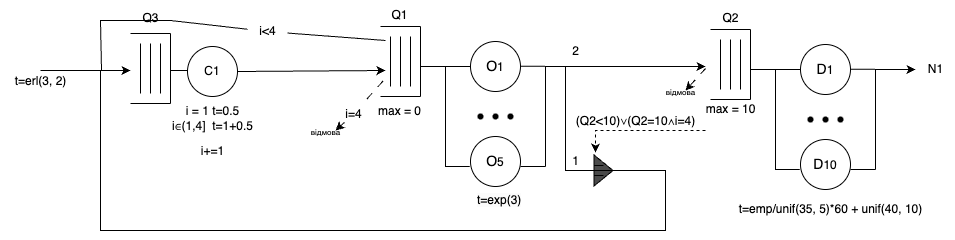

The diagram above was exported from draw.io. Its source (the exported page's mxGraphModel, read from the mxfile embedded in the PNG):
<mxGraphModel dx="1019" dy="-1692" grid="1" gridSize="10" guides="1" tooltips="1" connect="1" arrows="1" fold="1" page="1" pageScale="1" pageWidth="827" pageHeight="1169" math="0" shadow="0">
  <root>
    <mxCell id="0" />
    <mxCell id="1" parent="0" />
    <mxCell id="BLsJ6KAruF-YCEGzuVYO-10" value="t=erl(3, 2)" style="text;html=1;align=center;verticalAlign=middle;resizable=0;points=[];autosize=1;strokeColor=none;fillColor=none;" parent="1" vertex="1">
      <mxGeometry x="40" y="2736" width="80" height="30" as="geometry" />
    </mxCell>
    <mxCell id="BLsJ6KAruF-YCEGzuVYO-11" value="" style="group" parent="1" vertex="1" connectable="0">
      <mxGeometry x="419.9999999999999" y="2696" width="40" height="70" as="geometry" />
    </mxCell>
    <mxCell id="BLsJ6KAruF-YCEGzuVYO-12" value="" style="endArrow=none;html=1;rounded=0;strokeWidth=1;" parent="BLsJ6KAruF-YCEGzuVYO-11" edge="1">
      <mxGeometry width="50" height="50" relative="1" as="geometry">
        <mxPoint x="40" y="70" as="sourcePoint" />
        <mxPoint x="40" as="targetPoint" />
      </mxGeometry>
    </mxCell>
    <mxCell id="BLsJ6KAruF-YCEGzuVYO-13" value="" style="endArrow=none;html=1;rounded=0;" parent="BLsJ6KAruF-YCEGzuVYO-11" edge="1">
      <mxGeometry width="50" height="50" relative="1" as="geometry">
        <mxPoint as="sourcePoint" />
        <mxPoint x="40" as="targetPoint" />
      </mxGeometry>
    </mxCell>
    <mxCell id="BLsJ6KAruF-YCEGzuVYO-14" value="" style="endArrow=none;html=1;rounded=0;" parent="BLsJ6KAruF-YCEGzuVYO-11" edge="1">
      <mxGeometry width="50" height="50" relative="1" as="geometry">
        <mxPoint y="70" as="sourcePoint" />
        <mxPoint x="40" y="70" as="targetPoint" />
      </mxGeometry>
    </mxCell>
    <mxCell id="BLsJ6KAruF-YCEGzuVYO-15" value="" style="endArrow=none;html=1;rounded=0;strokeWidth=1;" parent="BLsJ6KAruF-YCEGzuVYO-11" edge="1">
      <mxGeometry width="50" height="50" relative="1" as="geometry">
        <mxPoint x="10" y="60" as="sourcePoint" />
        <mxPoint x="10" y="10" as="targetPoint" />
      </mxGeometry>
    </mxCell>
    <mxCell id="BLsJ6KAruF-YCEGzuVYO-16" value="" style="endArrow=none;html=1;rounded=0;strokeWidth=1;" parent="BLsJ6KAruF-YCEGzuVYO-11" edge="1">
      <mxGeometry width="50" height="50" relative="1" as="geometry">
        <mxPoint x="20" y="60" as="sourcePoint" />
        <mxPoint x="20" y="10" as="targetPoint" />
      </mxGeometry>
    </mxCell>
    <mxCell id="BLsJ6KAruF-YCEGzuVYO-17" value="" style="endArrow=none;html=1;rounded=0;strokeWidth=1;" parent="BLsJ6KAruF-YCEGzuVYO-11" edge="1">
      <mxGeometry width="50" height="50" relative="1" as="geometry">
        <mxPoint x="30" y="60" as="sourcePoint" />
        <mxPoint x="30" y="10" as="targetPoint" />
      </mxGeometry>
    </mxCell>
    <mxCell id="BLsJ6KAruF-YCEGzuVYO-18" value="&lt;font style=&quot;font-size: 14px;&quot;&gt;O&lt;/font&gt;1" style="ellipse;whiteSpace=wrap;html=1;aspect=fixed;" parent="1" vertex="1">
      <mxGeometry x="510" y="2711" width="50" height="50" as="geometry" />
    </mxCell>
    <mxCell id="BLsJ6KAruF-YCEGzuVYO-19" value="&lt;font style=&quot;font-size: 14px;&quot;&gt;O&lt;/font&gt;5" style="ellipse;whiteSpace=wrap;html=1;aspect=fixed;" parent="1" vertex="1">
      <mxGeometry x="510" y="2806" width="50" height="50" as="geometry" />
    </mxCell>
    <mxCell id="BLsJ6KAruF-YCEGzuVYO-20" value="" style="endArrow=none;html=1;rounded=0;exitX=0;exitY=0.5;exitDx=0;exitDy=0;" parent="1" source="BLsJ6KAruF-YCEGzuVYO-18" edge="1">
      <mxGeometry width="50" height="50" relative="1" as="geometry">
        <mxPoint x="510" y="2666" as="sourcePoint" />
        <mxPoint x="460" y="2736" as="targetPoint" />
        <Array as="points">
          <mxPoint x="485" y="2736" />
        </Array>
      </mxGeometry>
    </mxCell>
    <mxCell id="BLsJ6KAruF-YCEGzuVYO-21" value="" style="endArrow=none;html=1;rounded=0;entryX=-0.015;entryY=0.598;entryDx=0;entryDy=0;entryPerimeter=0;" parent="1" target="BLsJ6KAruF-YCEGzuVYO-19" edge="1">
      <mxGeometry width="50" height="50" relative="1" as="geometry">
        <mxPoint x="485" y="2736" as="sourcePoint" />
        <mxPoint x="530" y="2726" as="targetPoint" />
        <Array as="points">
          <mxPoint x="485" y="2836" />
        </Array>
      </mxGeometry>
    </mxCell>
    <mxCell id="BLsJ6KAruF-YCEGzuVYO-22" value="" style="endArrow=none;html=1;rounded=0;" parent="1" edge="1">
      <mxGeometry width="50" height="50" relative="1" as="geometry">
        <mxPoint x="585" y="2836" as="sourcePoint" />
        <mxPoint x="585" y="2736" as="targetPoint" />
      </mxGeometry>
    </mxCell>
    <mxCell id="BLsJ6KAruF-YCEGzuVYO-23" value="" style="endArrow=none;html=1;rounded=0;exitX=1;exitY=0.5;exitDx=0;exitDy=0;" parent="1" edge="1">
      <mxGeometry width="50" height="50" relative="1" as="geometry">
        <mxPoint x="560" y="2735.65" as="sourcePoint" />
        <mxPoint x="585" y="2735.65" as="targetPoint" />
      </mxGeometry>
    </mxCell>
    <mxCell id="BLsJ6KAruF-YCEGzuVYO-24" value="" style="endArrow=none;html=1;rounded=0;exitX=1;exitY=0.5;exitDx=0;exitDy=0;" parent="1" edge="1">
      <mxGeometry width="50" height="50" relative="1" as="geometry">
        <mxPoint x="560" y="2836" as="sourcePoint" />
        <mxPoint x="585" y="2836" as="targetPoint" />
      </mxGeometry>
    </mxCell>
    <mxCell id="BLsJ6KAruF-YCEGzuVYO-25" value="" style="endArrow=none;html=1;rounded=0;endFill=0;startArrow=none;startFill=0;" parent="1" edge="1">
      <mxGeometry width="50" height="50" relative="1" as="geometry">
        <mxPoint x="227" y="2740" as="sourcePoint" />
        <mxPoint x="210" y="2740" as="targetPoint" />
      </mxGeometry>
    </mxCell>
    <mxCell id="BLsJ6KAruF-YCEGzuVYO-26" value="" style="group" parent="1" vertex="1" connectable="0">
      <mxGeometry x="510" y="2776" width="50" height="20" as="geometry" />
    </mxCell>
    <mxCell id="BLsJ6KAruF-YCEGzuVYO-27" value="" style="shape=waypoint;sketch=0;size=6;pointerEvents=1;points=[];fillColor=none;resizable=0;rotatable=0;perimeter=centerPerimeter;snapToPoint=1;" parent="BLsJ6KAruF-YCEGzuVYO-26" vertex="1">
      <mxGeometry x="15" width="20" height="20" as="geometry" />
    </mxCell>
    <mxCell id="BLsJ6KAruF-YCEGzuVYO-28" value="" style="shape=waypoint;sketch=0;size=6;pointerEvents=1;points=[];fillColor=none;resizable=0;rotatable=0;perimeter=centerPerimeter;snapToPoint=1;" parent="BLsJ6KAruF-YCEGzuVYO-26" vertex="1">
      <mxGeometry width="20" height="20" as="geometry" />
    </mxCell>
    <mxCell id="BLsJ6KAruF-YCEGzuVYO-29" value="" style="shape=waypoint;sketch=0;size=6;pointerEvents=1;points=[];fillColor=none;resizable=0;rotatable=0;perimeter=centerPerimeter;snapToPoint=1;" parent="BLsJ6KAruF-YCEGzuVYO-26" vertex="1">
      <mxGeometry x="30" width="20" height="20" as="geometry" />
    </mxCell>
    <mxCell id="BLsJ6KAruF-YCEGzuVYO-30" value="&lt;span style=&quot;font-family: Helvetica; font-size: 12px; font-style: normal; font-variant-ligatures: normal; font-variant-caps: normal; font-weight: 400; letter-spacing: normal; orphans: 2; text-align: center; text-indent: 0px; text-transform: none; widows: 2; word-spacing: 0px; -webkit-text-stroke-width: 0px; white-space: normal; background-color: rgb(251, 251, 251); text-decoration-thickness: initial; text-decoration-style: initial; text-decoration-color: initial; float: none; display: inline !important; color: rgb(0, 0, 0);&quot;&gt;t=exp(3)&lt;/span&gt;" style="text;whiteSpace=wrap;html=1;" parent="1" vertex="1">
      <mxGeometry x="515" y="2856" width="100" height="40" as="geometry" />
    </mxCell>
    <mxCell id="BLsJ6KAruF-YCEGzuVYO-31" value="&lt;div&gt;&lt;br&gt;&lt;/div&gt;i = 1 t=0.5&lt;div&gt;i∈(1,4]&amp;nbsp;&amp;nbsp;&lt;span style=&quot;background-color: initial;&quot;&gt;t=1+0.5&lt;/span&gt;&lt;/div&gt;" style="text;html=1;align=center;verticalAlign=middle;resizable=0;points=[];autosize=1;strokeColor=none;fillColor=none;" parent="1" vertex="1">
      <mxGeometry x="202" y="2751" width="100" height="60" as="geometry" />
    </mxCell>
    <mxCell id="BLsJ6KAruF-YCEGzuVYO-32" value="" style="endArrow=classic;html=1;rounded=0;dashed=1;" parent="1" edge="1">
      <mxGeometry width="50" height="50" relative="1" as="geometry">
        <mxPoint x="745" y="2800" as="sourcePoint" />
        <mxPoint x="635" y="2822" as="targetPoint" />
        <Array as="points">
          <mxPoint x="635" y="2800" />
        </Array>
      </mxGeometry>
    </mxCell>
    <mxCell id="BLsJ6KAruF-YCEGzuVYO-33" value="" style="shape=flexArrow;endArrow=classic;html=1;rounded=0;fillColor=#4A4A4A;" parent="1" edge="1">
      <mxGeometry width="50" height="50" relative="1" as="geometry">
        <mxPoint x="633" y="2840" as="sourcePoint" />
        <mxPoint x="653" y="2840" as="targetPoint" />
        <Array as="points">
          <mxPoint x="643" y="2840" />
        </Array>
      </mxGeometry>
    </mxCell>
    <mxCell id="BLsJ6KAruF-YCEGzuVYO-34" value="" style="endArrow=classic;html=1;rounded=0;endFill=1;startArrow=classic;startFill=1;" parent="1" edge="1">
      <mxGeometry width="50" height="50" relative="1" as="geometry">
        <mxPoint x="745" y="2736" as="sourcePoint" />
        <mxPoint x="170" y="2740" as="targetPoint" />
        <Array as="points">
          <mxPoint x="585" y="2736" />
          <mxPoint x="605" y="2736" />
          <mxPoint x="605" y="2840" />
          <mxPoint x="705" y="2840" />
          <mxPoint x="705" y="2900" />
          <mxPoint x="465" y="2900" />
          <mxPoint x="140" y="2900" />
          <mxPoint x="140" y="2740" />
        </Array>
      </mxGeometry>
    </mxCell>
    <mxCell id="BLsJ6KAruF-YCEGzuVYO-35" value="&lt;font style=&quot;font-size: 8px;&quot;&gt;відмова&lt;/font&gt;" style="text;html=1;align=center;verticalAlign=middle;resizable=0;points=[];autosize=1;strokeColor=none;fillColor=none;" parent="1" vertex="1">
      <mxGeometry x="340" y="2786" width="50" height="30" as="geometry" />
    </mxCell>
    <mxCell id="BLsJ6KAruF-YCEGzuVYO-36" value="&lt;div&gt;(Q2&amp;lt;10)∨(Q2=10∧i=4)&lt;/div&gt;" style="text;html=1;align=center;verticalAlign=middle;resizable=0;points=[];autosize=1;strokeColor=none;fillColor=none;" parent="1" vertex="1">
      <mxGeometry x="605" y="2776" width="140" height="30" as="geometry" />
    </mxCell>
    <mxCell id="BLsJ6KAruF-YCEGzuVYO-37" value="1" style="text;html=1;align=center;verticalAlign=middle;resizable=0;points=[];autosize=1;strokeColor=none;fillColor=none;" parent="1" vertex="1">
      <mxGeometry x="600" y="2816" width="30" height="30" as="geometry" />
    </mxCell>
    <mxCell id="BLsJ6KAruF-YCEGzuVYO-38" value="Q1" style="text;html=1;align=center;verticalAlign=middle;resizable=0;points=[];autosize=1;strokeColor=none;fillColor=none;" parent="1" vertex="1">
      <mxGeometry x="419" y="2670" width="40" height="30" as="geometry" />
    </mxCell>
    <mxCell id="BLsJ6KAruF-YCEGzuVYO-39" value="2" style="text;html=1;align=center;verticalAlign=middle;resizable=0;points=[];autosize=1;strokeColor=none;fillColor=none;" parent="1" vertex="1">
      <mxGeometry x="600" y="2706" width="30" height="30" as="geometry" />
    </mxCell>
    <mxCell id="BLsJ6KAruF-YCEGzuVYO-40" value="" style="group" parent="1" vertex="1" connectable="0">
      <mxGeometry x="735" y="2673" width="260" height="221" as="geometry" />
    </mxCell>
    <mxCell id="BLsJ6KAruF-YCEGzuVYO-41" value="" style="group" parent="BLsJ6KAruF-YCEGzuVYO-40" vertex="1" connectable="0">
      <mxGeometry x="14.999999999999886" y="26" width="40" height="70" as="geometry" />
    </mxCell>
    <mxCell id="BLsJ6KAruF-YCEGzuVYO-42" value="" style="endArrow=none;html=1;rounded=0;strokeWidth=1;" parent="BLsJ6KAruF-YCEGzuVYO-41" edge="1">
      <mxGeometry width="50" height="50" relative="1" as="geometry">
        <mxPoint x="40" y="70" as="sourcePoint" />
        <mxPoint x="40" as="targetPoint" />
      </mxGeometry>
    </mxCell>
    <mxCell id="BLsJ6KAruF-YCEGzuVYO-43" value="" style="endArrow=none;html=1;rounded=0;" parent="BLsJ6KAruF-YCEGzuVYO-41" edge="1">
      <mxGeometry width="50" height="50" relative="1" as="geometry">
        <mxPoint as="sourcePoint" />
        <mxPoint x="40" as="targetPoint" />
      </mxGeometry>
    </mxCell>
    <mxCell id="BLsJ6KAruF-YCEGzuVYO-44" value="" style="endArrow=none;html=1;rounded=0;" parent="BLsJ6KAruF-YCEGzuVYO-41" edge="1">
      <mxGeometry width="50" height="50" relative="1" as="geometry">
        <mxPoint y="70" as="sourcePoint" />
        <mxPoint x="40" y="70" as="targetPoint" />
      </mxGeometry>
    </mxCell>
    <mxCell id="BLsJ6KAruF-YCEGzuVYO-45" value="" style="endArrow=none;html=1;rounded=0;strokeWidth=1;" parent="BLsJ6KAruF-YCEGzuVYO-41" edge="1">
      <mxGeometry width="50" height="50" relative="1" as="geometry">
        <mxPoint x="10" y="60" as="sourcePoint" />
        <mxPoint x="10" y="10" as="targetPoint" />
      </mxGeometry>
    </mxCell>
    <mxCell id="BLsJ6KAruF-YCEGzuVYO-46" value="" style="endArrow=none;html=1;rounded=0;strokeWidth=1;" parent="BLsJ6KAruF-YCEGzuVYO-41" edge="1">
      <mxGeometry width="50" height="50" relative="1" as="geometry">
        <mxPoint x="20" y="60" as="sourcePoint" />
        <mxPoint x="20" y="10" as="targetPoint" />
      </mxGeometry>
    </mxCell>
    <mxCell id="BLsJ6KAruF-YCEGzuVYO-47" value="" style="endArrow=none;html=1;rounded=0;strokeWidth=1;" parent="BLsJ6KAruF-YCEGzuVYO-41" edge="1">
      <mxGeometry width="50" height="50" relative="1" as="geometry">
        <mxPoint x="30" y="60" as="sourcePoint" />
        <mxPoint x="30" y="10" as="targetPoint" />
      </mxGeometry>
    </mxCell>
    <mxCell id="BLsJ6KAruF-YCEGzuVYO-48" value="" style="endArrow=none;html=1;rounded=0;strokeWidth=1;" parent="BLsJ6KAruF-YCEGzuVYO-40" edge="1">
      <mxGeometry width="50" height="50" relative="1" as="geometry">
        <mxPoint x="54.999999999999886" y="96" as="sourcePoint" />
        <mxPoint x="54.999999999999886" y="26" as="targetPoint" />
      </mxGeometry>
    </mxCell>
    <mxCell id="BLsJ6KAruF-YCEGzuVYO-49" value="" style="endArrow=none;html=1;rounded=0;strokeWidth=1;" parent="BLsJ6KAruF-YCEGzuVYO-40" edge="1">
      <mxGeometry width="50" height="50" relative="1" as="geometry">
        <mxPoint x="44.999999999999886" y="86" as="sourcePoint" />
        <mxPoint x="44.999999999999886" y="36" as="targetPoint" />
      </mxGeometry>
    </mxCell>
    <mxCell id="BLsJ6KAruF-YCEGzuVYO-50" value="&lt;span style=&quot;font-size: 14px;&quot;&gt;D&lt;/span&gt;1" style="ellipse;whiteSpace=wrap;html=1;aspect=fixed;" parent="BLsJ6KAruF-YCEGzuVYO-40" vertex="1">
      <mxGeometry x="105" y="41" width="50" height="50" as="geometry" />
    </mxCell>
    <mxCell id="BLsJ6KAruF-YCEGzuVYO-51" value="&lt;span style=&quot;font-size: 14px;&quot;&gt;D&lt;/span&gt;&lt;font&gt;10&lt;/font&gt;" style="ellipse;whiteSpace=wrap;html=1;aspect=fixed;" parent="BLsJ6KAruF-YCEGzuVYO-40" vertex="1">
      <mxGeometry x="105" y="136" width="50" height="50" as="geometry" />
    </mxCell>
    <mxCell id="BLsJ6KAruF-YCEGzuVYO-52" value="" style="endArrow=none;html=1;rounded=0;exitX=0;exitY=0.5;exitDx=0;exitDy=0;" parent="BLsJ6KAruF-YCEGzuVYO-40" source="BLsJ6KAruF-YCEGzuVYO-50" edge="1">
      <mxGeometry width="50" height="50" relative="1" as="geometry">
        <mxPoint x="105" y="-4" as="sourcePoint" />
        <mxPoint x="55" y="66" as="targetPoint" />
        <Array as="points">
          <mxPoint x="80" y="66" />
        </Array>
      </mxGeometry>
    </mxCell>
    <mxCell id="BLsJ6KAruF-YCEGzuVYO-53" value="" style="endArrow=none;html=1;rounded=0;entryX=-0.015;entryY=0.598;entryDx=0;entryDy=0;entryPerimeter=0;" parent="BLsJ6KAruF-YCEGzuVYO-40" target="BLsJ6KAruF-YCEGzuVYO-51" edge="1">
      <mxGeometry width="50" height="50" relative="1" as="geometry">
        <mxPoint x="80" y="66" as="sourcePoint" />
        <mxPoint x="125" y="56" as="targetPoint" />
        <Array as="points">
          <mxPoint x="80" y="166" />
        </Array>
      </mxGeometry>
    </mxCell>
    <mxCell id="BLsJ6KAruF-YCEGzuVYO-54" value="" style="endArrow=none;html=1;rounded=0;" parent="BLsJ6KAruF-YCEGzuVYO-40" edge="1">
      <mxGeometry width="50" height="50" relative="1" as="geometry">
        <mxPoint x="180" y="166" as="sourcePoint" />
        <mxPoint x="180" y="66" as="targetPoint" />
      </mxGeometry>
    </mxCell>
    <mxCell id="BLsJ6KAruF-YCEGzuVYO-55" value="" style="endArrow=none;html=1;rounded=0;exitX=1;exitY=0.5;exitDx=0;exitDy=0;" parent="BLsJ6KAruF-YCEGzuVYO-40" edge="1">
      <mxGeometry width="50" height="50" relative="1" as="geometry">
        <mxPoint x="155" y="65.65000000000009" as="sourcePoint" />
        <mxPoint x="180" y="65.65000000000009" as="targetPoint" />
      </mxGeometry>
    </mxCell>
    <mxCell id="BLsJ6KAruF-YCEGzuVYO-56" value="" style="endArrow=none;html=1;rounded=0;exitX=1;exitY=0.5;exitDx=0;exitDy=0;" parent="BLsJ6KAruF-YCEGzuVYO-40" edge="1">
      <mxGeometry width="50" height="50" relative="1" as="geometry">
        <mxPoint x="155" y="166" as="sourcePoint" />
        <mxPoint x="180" y="166" as="targetPoint" />
      </mxGeometry>
    </mxCell>
    <mxCell id="BLsJ6KAruF-YCEGzuVYO-57" value="" style="endArrow=none;html=1;rounded=0;endFill=0;startArrow=classic;startFill=1;" parent="BLsJ6KAruF-YCEGzuVYO-40" edge="1">
      <mxGeometry width="50" height="50" relative="1" as="geometry">
        <mxPoint x="220" y="66" as="sourcePoint" />
        <mxPoint x="180" y="66" as="targetPoint" />
      </mxGeometry>
    </mxCell>
    <mxCell id="BLsJ6KAruF-YCEGzuVYO-58" value="" style="group" parent="BLsJ6KAruF-YCEGzuVYO-40" vertex="1" connectable="0">
      <mxGeometry x="105" y="106" width="50" height="20" as="geometry" />
    </mxCell>
    <mxCell id="BLsJ6KAruF-YCEGzuVYO-59" value="" style="shape=waypoint;sketch=0;size=6;pointerEvents=1;points=[];fillColor=none;resizable=0;rotatable=0;perimeter=centerPerimeter;snapToPoint=1;" parent="BLsJ6KAruF-YCEGzuVYO-58" vertex="1">
      <mxGeometry x="15" width="20" height="20" as="geometry" />
    </mxCell>
    <mxCell id="BLsJ6KAruF-YCEGzuVYO-60" value="" style="shape=waypoint;sketch=0;size=6;pointerEvents=1;points=[];fillColor=none;resizable=0;rotatable=0;perimeter=centerPerimeter;snapToPoint=1;" parent="BLsJ6KAruF-YCEGzuVYO-58" vertex="1">
      <mxGeometry width="20" height="20" as="geometry" />
    </mxCell>
    <mxCell id="BLsJ6KAruF-YCEGzuVYO-61" value="" style="shape=waypoint;sketch=0;size=6;pointerEvents=1;points=[];fillColor=none;resizable=0;rotatable=0;perimeter=centerPerimeter;snapToPoint=1;" parent="BLsJ6KAruF-YCEGzuVYO-58" vertex="1">
      <mxGeometry x="30" width="20" height="20" as="geometry" />
    </mxCell>
    <mxCell id="BLsJ6KAruF-YCEGzuVYO-62" value="max = 10" style="text;html=1;align=center;verticalAlign=middle;resizable=0;points=[];autosize=1;strokeColor=none;fillColor=none;" parent="BLsJ6KAruF-YCEGzuVYO-40" vertex="1">
      <mxGeometry y="91" width="70" height="30" as="geometry" />
    </mxCell>
    <mxCell id="BLsJ6KAruF-YCEGzuVYO-63" value="Q2" style="text;html=1;align=center;verticalAlign=middle;resizable=0;points=[];autosize=1;strokeColor=none;fillColor=none;" parent="BLsJ6KAruF-YCEGzuVYO-40" vertex="1">
      <mxGeometry x="15" width="40" height="30" as="geometry" />
    </mxCell>
    <mxCell id="BLsJ6KAruF-YCEGzuVYO-64" value="t=emp/unif(35, 5)*60 + unif(40, 10)" style="text;html=1;align=center;verticalAlign=middle;resizable=0;points=[];autosize=1;strokeColor=none;fillColor=none;" parent="BLsJ6KAruF-YCEGzuVYO-40" vertex="1">
      <mxGeometry x="30" y="191" width="210" height="30" as="geometry" />
    </mxCell>
    <mxCell id="BLsJ6KAruF-YCEGzuVYO-65" value="N1" style="text;html=1;align=center;verticalAlign=middle;resizable=0;points=[];autosize=1;strokeColor=none;fillColor=none;" parent="BLsJ6KAruF-YCEGzuVYO-40" vertex="1">
      <mxGeometry x="220" y="51" width="40" height="30" as="geometry" />
    </mxCell>
    <mxCell id="BLsJ6KAruF-YCEGzuVYO-68" value="max = 0" style="text;html=1;align=center;verticalAlign=middle;resizable=0;points=[];autosize=1;strokeColor=none;fillColor=none;" parent="1" vertex="1">
      <mxGeometry x="404" y="2766" width="70" height="30" as="geometry" />
    </mxCell>
    <mxCell id="BLsJ6KAruF-YCEGzuVYO-69" value="" style="endArrow=none;html=1;rounded=0;startArrow=none;startFill=0;endFill=0;dashed=1;dashPattern=8 8;" parent="1" source="BLsJ6KAruF-YCEGzuVYO-72" edge="1">
      <mxGeometry width="50" height="50" relative="1" as="geometry">
        <mxPoint x="395" y="2830" as="sourcePoint" />
        <mxPoint x="423" y="2750" as="targetPoint" />
      </mxGeometry>
    </mxCell>
    <mxCell id="BLsJ6KAruF-YCEGzuVYO-70" value="" style="endArrow=classic;html=1;rounded=0;" parent="1" edge="1">
      <mxGeometry width="50" height="50" relative="1" as="geometry">
        <mxPoint x="210" y="2690" as="sourcePoint" />
        <mxPoint x="170" y="2740" as="targetPoint" />
        <Array as="points">
          <mxPoint x="140" y="2690" />
          <mxPoint x="141" y="2740" />
        </Array>
      </mxGeometry>
    </mxCell>
    <mxCell id="BLsJ6KAruF-YCEGzuVYO-71" value="" style="endArrow=none;html=1;rounded=0;startArrow=classic;startFill=1;endFill=0;dashed=1;dashPattern=8 8;" parent="1" edge="1">
      <mxGeometry width="50" height="50" relative="1" as="geometry">
        <mxPoint x="375" y="2800" as="sourcePoint" />
        <mxPoint x="383.82758620689674" y="2792" as="targetPoint" />
      </mxGeometry>
    </mxCell>
    <mxCell id="BLsJ6KAruF-YCEGzuVYO-72" value="i=4" style="text;html=1;align=center;verticalAlign=middle;resizable=0;points=[];autosize=1;strokeColor=none;fillColor=none;" parent="1" vertex="1">
      <mxGeometry x="373" y="2768.5" width="40" height="30" as="geometry" />
    </mxCell>
    <mxCell id="BLsJ6KAruF-YCEGzuVYO-73" value="i+=1" style="text;html=1;align=center;verticalAlign=middle;resizable=0;points=[];autosize=1;strokeColor=none;fillColor=none;" parent="1" vertex="1">
      <mxGeometry x="227" y="2806" width="50" height="30" as="geometry" />
    </mxCell>
    <mxCell id="BLsJ6KAruF-YCEGzuVYO-74" value="" style="endArrow=none;html=1;rounded=0;startArrow=none;startFill=0;endFill=0;" parent="1" source="BLsJ6KAruF-YCEGzuVYO-75" edge="1">
      <mxGeometry width="50" height="50" relative="1" as="geometry">
        <mxPoint x="425" y="2710" as="sourcePoint" />
        <mxPoint x="210" y="2690" as="targetPoint" />
        <Array as="points" />
      </mxGeometry>
    </mxCell>
    <mxCell id="BLsJ6KAruF-YCEGzuVYO-76" value="" style="endArrow=none;html=1;rounded=0;startArrow=classic;startFill=1;endFill=0;dashed=1;dashPattern=8 8;" parent="1" edge="1">
      <mxGeometry width="50" height="50" relative="1" as="geometry">
        <mxPoint x="725" y="2760" as="sourcePoint" />
        <mxPoint x="745" y="2738" as="targetPoint" />
      </mxGeometry>
    </mxCell>
    <mxCell id="BLsJ6KAruF-YCEGzuVYO-77" value="&lt;font style=&quot;font-size: 8px;&quot;&gt;відмова&lt;/font&gt;" style="text;html=1;align=center;verticalAlign=middle;resizable=0;points=[];autosize=1;strokeColor=none;fillColor=none;" parent="1" vertex="1">
      <mxGeometry x="695" y="2746" width="50" height="30" as="geometry" />
    </mxCell>
    <mxCell id="BLsJ6KAruF-YCEGzuVYO-78" value="" style="group" parent="1" vertex="1" connectable="0">
      <mxGeometry x="169.9999999999999" y="2703" width="40" height="70" as="geometry" />
    </mxCell>
    <mxCell id="BLsJ6KAruF-YCEGzuVYO-79" value="" style="endArrow=none;html=1;rounded=0;strokeWidth=1;" parent="BLsJ6KAruF-YCEGzuVYO-78" edge="1">
      <mxGeometry width="50" height="50" relative="1" as="geometry">
        <mxPoint x="40" y="70" as="sourcePoint" />
        <mxPoint x="40" as="targetPoint" />
      </mxGeometry>
    </mxCell>
    <mxCell id="BLsJ6KAruF-YCEGzuVYO-80" value="" style="endArrow=none;html=1;rounded=0;" parent="BLsJ6KAruF-YCEGzuVYO-78" edge="1">
      <mxGeometry width="50" height="50" relative="1" as="geometry">
        <mxPoint as="sourcePoint" />
        <mxPoint x="40" as="targetPoint" />
      </mxGeometry>
    </mxCell>
    <mxCell id="BLsJ6KAruF-YCEGzuVYO-81" value="" style="endArrow=none;html=1;rounded=0;" parent="BLsJ6KAruF-YCEGzuVYO-78" edge="1">
      <mxGeometry width="50" height="50" relative="1" as="geometry">
        <mxPoint y="70" as="sourcePoint" />
        <mxPoint x="40" y="70" as="targetPoint" />
      </mxGeometry>
    </mxCell>
    <mxCell id="BLsJ6KAruF-YCEGzuVYO-82" value="" style="endArrow=none;html=1;rounded=0;strokeWidth=1;" parent="BLsJ6KAruF-YCEGzuVYO-78" edge="1">
      <mxGeometry width="50" height="50" relative="1" as="geometry">
        <mxPoint x="10" y="60" as="sourcePoint" />
        <mxPoint x="10" y="10" as="targetPoint" />
      </mxGeometry>
    </mxCell>
    <mxCell id="BLsJ6KAruF-YCEGzuVYO-83" value="" style="endArrow=none;html=1;rounded=0;strokeWidth=1;" parent="BLsJ6KAruF-YCEGzuVYO-78" edge="1">
      <mxGeometry width="50" height="50" relative="1" as="geometry">
        <mxPoint x="20" y="60" as="sourcePoint" />
        <mxPoint x="20" y="10" as="targetPoint" />
      </mxGeometry>
    </mxCell>
    <mxCell id="BLsJ6KAruF-YCEGzuVYO-84" value="" style="endArrow=none;html=1;rounded=0;strokeWidth=1;" parent="BLsJ6KAruF-YCEGzuVYO-78" edge="1">
      <mxGeometry width="50" height="50" relative="1" as="geometry">
        <mxPoint x="30" y="60" as="sourcePoint" />
        <mxPoint x="30" y="10" as="targetPoint" />
      </mxGeometry>
    </mxCell>
    <mxCell id="BLsJ6KAruF-YCEGzuVYO-86" value="" style="endArrow=none;html=1;rounded=0;endFill=0;startArrow=classic;startFill=1;" parent="1" target="BLsJ6KAruF-YCEGzuVYO-85" edge="1">
      <mxGeometry width="50" height="50" relative="1" as="geometry">
        <mxPoint x="425" y="2740" as="sourcePoint" />
        <mxPoint x="165" y="2740" as="targetPoint" />
      </mxGeometry>
    </mxCell>
    <mxCell id="BLsJ6KAruF-YCEGzuVYO-85" value="С1" style="ellipse;whiteSpace=wrap;html=1;aspect=fixed;" parent="1" vertex="1">
      <mxGeometry x="227" y="2716" width="50" height="50" as="geometry" />
    </mxCell>
    <mxCell id="BLsJ6KAruF-YCEGzuVYO-87" value="" style="endArrow=classic;html=1;rounded=0;" parent="1" edge="1">
      <mxGeometry width="50" height="50" relative="1" as="geometry">
        <mxPoint x="80" y="2740" as="sourcePoint" />
        <mxPoint x="170" y="2740" as="targetPoint" />
      </mxGeometry>
    </mxCell>
    <mxCell id="BLsJ6KAruF-YCEGzuVYO-89" value="" style="endArrow=none;html=1;rounded=0;startArrow=none;startFill=0;endFill=0;" parent="1" target="BLsJ6KAruF-YCEGzuVYO-75" edge="1">
      <mxGeometry width="50" height="50" relative="1" as="geometry">
        <mxPoint x="425" y="2710" as="sourcePoint" />
        <mxPoint x="210" y="2690" as="targetPoint" />
        <Array as="points" />
      </mxGeometry>
    </mxCell>
    <mxCell id="BLsJ6KAruF-YCEGzuVYO-75" value="i&amp;lt;4" style="text;html=1;align=center;verticalAlign=middle;resizable=0;points=[];autosize=1;strokeColor=none;fillColor=none;" parent="1" vertex="1">
      <mxGeometry x="287" y="2686" width="40" height="30" as="geometry" />
    </mxCell>
    <mxCell id="BLsJ6KAruF-YCEGzuVYO-91" value="Q3" style="text;html=1;align=center;verticalAlign=middle;resizable=0;points=[];autosize=1;strokeColor=none;fillColor=none;" parent="1" vertex="1">
      <mxGeometry x="170" y="2673" width="40" height="30" as="geometry" />
    </mxCell>
  </root>
</mxGraphModel>